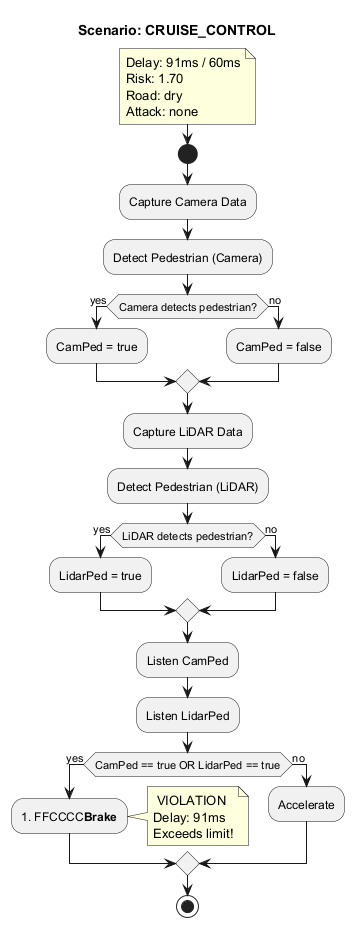

The diagram above was rendered by PlantUML. Its source (embedded in the PNG):
@startuml
title Scenario: CRUISE_CONTROL
note right
  Delay: 91ms / 60ms
  Risk: 1.70
  Road: dry
  Attack: none
end note

start

:Capture Camera Data;
:Detect Pedestrian (Camera);

if (Camera detects pedestrian?) then (yes)
  :CamPed = true;
else (no)
  :CamPed = false;
endif

:Capture LiDAR Data;
:Detect Pedestrian (LiDAR);

if (LiDAR detects pedestrian?) then (yes)
  :LidarPed = true;
else (no)
  :LidarPed = false;
endif

:Listen CamPed;
:Listen LidarPed;

if (CamPed == true OR LidarPed == true) then (yes)
  :#FFCCCC**Brake**;
  note right
     VIOLATION
    Delay: 91ms
    Exceeds limit!
  end note
else (no)
  :Accelerate;
endif

stop

@enduml